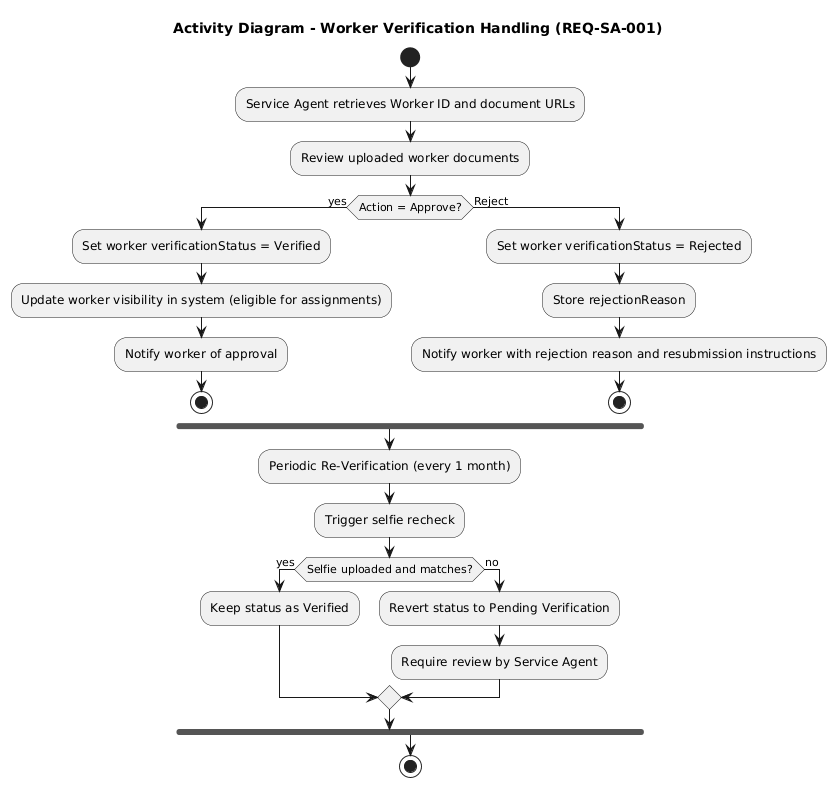

The diagram above was rendered by PlantUML. Its source (embedded in the PNG):
@startuml
title Activity Diagram - Worker Verification Handling (REQ-SA-001)

start

:Service Agent retrieves Worker ID and document URLs;
:Review uploaded worker documents;

if (Action = Approve?) then (yes)
  :Set worker verificationStatus = Verified;
  :Update worker visibility in system (eligible for assignments);
  :Notify worker of approval;
  stop
else (Reject)
  :Set worker verificationStatus = Rejected;
  :Store rejectionReason;
  :Notify worker with rejection reason and resubmission instructions;
  stop
endif

fork
  :Periodic Re-Verification (every 1 month);
  :Trigger selfie recheck;

  if (Selfie uploaded and matches?) then (yes)
    :Keep status as Verified;
  else (no)
    :Revert status to Pending Verification;
    :Require review by Service Agent;
  endif
end fork

stop
@enduml